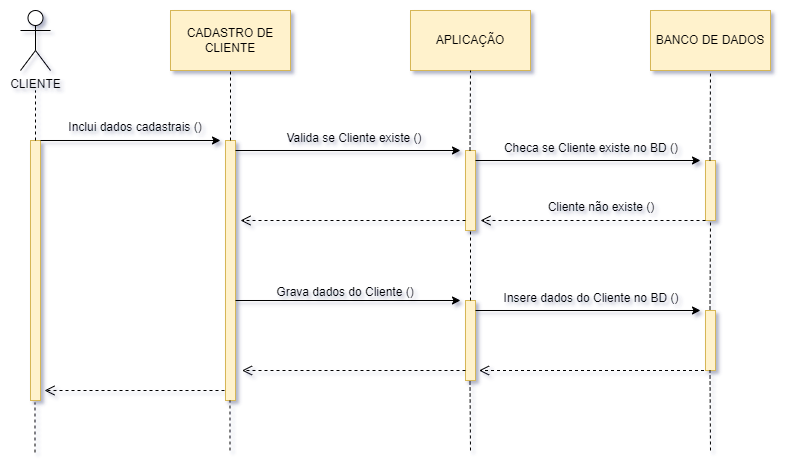

The diagram above was exported from draw.io. Its source (the exported page's mxGraphModel, read from the mxfile embedded in the PNG):
<mxGraphModel dx="1050" dy="572" grid="1" gridSize="10" guides="1" tooltips="1" connect="1" arrows="1" fold="1" page="1" pageScale="1" pageWidth="827" pageHeight="1169" background="none" math="0" shadow="1">
  <root>
    <mxCell id="0" />
    <mxCell id="1" parent="0" />
    <mxCell id="zb6JNduP42O1QqAizeWz-1" value="CLIENTE" style="shape=umlActor;verticalLabelPosition=bottom;verticalAlign=top;html=1;outlineConnect=0;" vertex="1" parent="1">
      <mxGeometry x="50" y="70" width="30" height="60" as="geometry" />
    </mxCell>
    <mxCell id="zb6JNduP42O1QqAizeWz-4" value="" style="html=1;points=[[0,0,0,0,5],[0,1,0,0,-5],[1,0,0,0,5],[1,1,0,0,-5]];perimeter=orthogonalPerimeter;outlineConnect=0;targetShapes=umlLifeline;portConstraint=eastwest;newEdgeStyle={&quot;curved&quot;:0,&quot;rounded&quot;:0};fillColor=#fff2cc;strokeColor=#d6b656;" vertex="1" parent="1">
      <mxGeometry x="60" y="200" width="10" height="260" as="geometry" />
    </mxCell>
    <mxCell id="zb6JNduP42O1QqAizeWz-5" value="CADASTRO DE CLIENTE" style="rounded=0;whiteSpace=wrap;html=1;fillColor=#fff2cc;strokeColor=#d6b656;" vertex="1" parent="1">
      <mxGeometry x="200" y="70" width="120" height="60" as="geometry" />
    </mxCell>
    <mxCell id="zb6JNduP42O1QqAizeWz-6" value="APLICAÇÃO" style="rounded=0;whiteSpace=wrap;html=1;fillColor=#fff2cc;strokeColor=#d6b656;" vertex="1" parent="1">
      <mxGeometry x="440" y="70" width="120" height="60" as="geometry" />
    </mxCell>
    <mxCell id="zb6JNduP42O1QqAizeWz-7" value="BANCO DE DADOS" style="rounded=0;whiteSpace=wrap;html=1;fillColor=#fff2cc;strokeColor=#d6b656;" vertex="1" parent="1">
      <mxGeometry x="680" y="70" width="120" height="60" as="geometry" />
    </mxCell>
    <mxCell id="zb6JNduP42O1QqAizeWz-9" value="" style="endArrow=none;dashed=1;html=1;rounded=0;" edge="1" parent="1" source="zb6JNduP42O1QqAizeWz-4">
      <mxGeometry width="50" height="50" relative="1" as="geometry">
        <mxPoint x="390" y="320" as="sourcePoint" />
        <mxPoint x="65" y="150" as="targetPoint" />
      </mxGeometry>
    </mxCell>
    <mxCell id="zb6JNduP42O1QqAizeWz-10" value="" style="html=1;points=[[0,0,0,0,5],[0,1,0,0,-5],[1,0,0,0,5],[1,1,0,0,-5]];perimeter=orthogonalPerimeter;outlineConnect=0;targetShapes=umlLifeline;portConstraint=eastwest;newEdgeStyle={&quot;curved&quot;:0,&quot;rounded&quot;:0};fillColor=#fff2cc;strokeColor=#d6b656;" vertex="1" parent="1">
      <mxGeometry x="255" y="200" width="10" height="260" as="geometry" />
    </mxCell>
    <mxCell id="zb6JNduP42O1QqAizeWz-11" value="" style="endArrow=none;dashed=1;html=1;rounded=0;entryX=0.5;entryY=1;entryDx=0;entryDy=0;" edge="1" parent="1" source="zb6JNduP42O1QqAizeWz-10" target="zb6JNduP42O1QqAizeWz-5">
      <mxGeometry width="50" height="50" relative="1" as="geometry">
        <mxPoint x="585" y="320" as="sourcePoint" />
        <mxPoint x="260" y="150" as="targetPoint" />
      </mxGeometry>
    </mxCell>
    <mxCell id="zb6JNduP42O1QqAizeWz-12" value="" style="endArrow=classic;html=1;rounded=0;" edge="1" parent="1" source="zb6JNduP42O1QqAizeWz-4">
      <mxGeometry width="50" height="50" relative="1" as="geometry">
        <mxPoint x="390" y="320" as="sourcePoint" />
        <mxPoint x="250" y="200" as="targetPoint" />
      </mxGeometry>
    </mxCell>
    <mxCell id="zb6JNduP42O1QqAizeWz-13" value="Inclui dados cadastrais ()" style="text;html=1;strokeColor=none;fillColor=none;align=center;verticalAlign=middle;whiteSpace=wrap;rounded=0;" vertex="1" parent="1">
      <mxGeometry x="90" y="172" width="150" height="30" as="geometry" />
    </mxCell>
    <mxCell id="zb6JNduP42O1QqAizeWz-15" value="" style="endArrow=classic;html=1;rounded=0;exitX=1;exitY=0;exitDx=0;exitDy=5;exitPerimeter=0;" edge="1" parent="1">
      <mxGeometry width="50" height="50" relative="1" as="geometry">
        <mxPoint x="265" y="210" as="sourcePoint" />
        <mxPoint x="490" y="210" as="targetPoint" />
      </mxGeometry>
    </mxCell>
    <mxCell id="zb6JNduP42O1QqAizeWz-16" value="" style="html=1;points=[[0,0,0,0,5],[0,1,0,0,-5],[1,0,0,0,5],[1,1,0,0,-5]];perimeter=orthogonalPerimeter;outlineConnect=0;targetShapes=umlLifeline;portConstraint=eastwest;newEdgeStyle={&quot;curved&quot;:0,&quot;rounded&quot;:0};fillColor=#fff2cc;strokeColor=#d6b656;" vertex="1" parent="1">
      <mxGeometry x="495" y="210" width="10" height="80" as="geometry" />
    </mxCell>
    <mxCell id="zb6JNduP42O1QqAizeWz-17" value="" style="html=1;points=[[0,0,0,0,5],[0,1,0,0,-5],[1,0,0,0,5],[1,1,0,0,-5]];perimeter=orthogonalPerimeter;outlineConnect=0;targetShapes=umlLifeline;portConstraint=eastwest;newEdgeStyle={&quot;curved&quot;:0,&quot;rounded&quot;:0};fillColor=#fff2cc;strokeColor=#d6b656;" vertex="1" parent="1">
      <mxGeometry x="495" y="360" width="10" height="80" as="geometry" />
    </mxCell>
    <mxCell id="zb6JNduP42O1QqAizeWz-18" value="" style="html=1;points=[[0,0,0,0,5],[0,1,0,0,-5],[1,0,0,0,5],[1,1,0,0,-5]];perimeter=orthogonalPerimeter;outlineConnect=0;targetShapes=umlLifeline;portConstraint=eastwest;newEdgeStyle={&quot;curved&quot;:0,&quot;rounded&quot;:0};fillColor=#fff2cc;strokeColor=#d6b656;" vertex="1" parent="1">
      <mxGeometry x="735" y="220" width="10" height="60" as="geometry" />
    </mxCell>
    <mxCell id="zb6JNduP42O1QqAizeWz-19" value="" style="html=1;points=[[0,0,0,0,5],[0,1,0,0,-5],[1,0,0,0,5],[1,1,0,0,-5]];perimeter=orthogonalPerimeter;outlineConnect=0;targetShapes=umlLifeline;portConstraint=eastwest;newEdgeStyle={&quot;curved&quot;:0,&quot;rounded&quot;:0};fillColor=#fff2cc;strokeColor=#d6b656;" vertex="1" parent="1">
      <mxGeometry x="735" y="370" width="10" height="60" as="geometry" />
    </mxCell>
    <mxCell id="zb6JNduP42O1QqAizeWz-20" value="" style="endArrow=classic;html=1;rounded=0;exitX=1;exitY=0;exitDx=0;exitDy=5;exitPerimeter=0;" edge="1" parent="1">
      <mxGeometry width="50" height="50" relative="1" as="geometry">
        <mxPoint x="505" y="220" as="sourcePoint" />
        <mxPoint x="730" y="220" as="targetPoint" />
      </mxGeometry>
    </mxCell>
    <mxCell id="zb6JNduP42O1QqAizeWz-21" value="" style="endArrow=classic;html=1;rounded=0;exitX=1;exitY=0;exitDx=0;exitDy=5;exitPerimeter=0;" edge="1" parent="1">
      <mxGeometry width="50" height="50" relative="1" as="geometry">
        <mxPoint x="505" y="370" as="sourcePoint" />
        <mxPoint x="730" y="370" as="targetPoint" />
      </mxGeometry>
    </mxCell>
    <mxCell id="zb6JNduP42O1QqAizeWz-22" value="" style="html=1;verticalAlign=bottom;endArrow=open;dashed=1;endSize=8;curved=0;rounded=0;" edge="1" parent="1">
      <mxGeometry x="0.0222" relative="1" as="geometry">
        <mxPoint x="735" y="280" as="sourcePoint" />
        <mxPoint x="510" y="280" as="targetPoint" />
        <mxPoint as="offset" />
      </mxGeometry>
    </mxCell>
    <mxCell id="zb6JNduP42O1QqAizeWz-23" value="Cliente não existe ()" style="text;html=1;strokeColor=none;fillColor=none;align=center;verticalAlign=middle;whiteSpace=wrap;rounded=0;" vertex="1" parent="1">
      <mxGeometry x="556" y="252" width="150" height="30" as="geometry" />
    </mxCell>
    <mxCell id="zb6JNduP42O1QqAizeWz-24" value="Valida se Cliente existe ()" style="text;html=1;strokeColor=none;fillColor=none;align=center;verticalAlign=middle;whiteSpace=wrap;rounded=0;" vertex="1" parent="1">
      <mxGeometry x="309" y="183" width="150" height="30" as="geometry" />
    </mxCell>
    <mxCell id="zb6JNduP42O1QqAizeWz-25" value="Checa se Cliente existe no BD ()" style="text;html=1;strokeColor=none;fillColor=none;align=center;verticalAlign=middle;whiteSpace=wrap;rounded=0;" vertex="1" parent="1">
      <mxGeometry x="531" y="193" width="180" height="30" as="geometry" />
    </mxCell>
    <mxCell id="zb6JNduP42O1QqAizeWz-26" value="" style="html=1;verticalAlign=bottom;endArrow=open;dashed=1;endSize=8;curved=0;rounded=0;" edge="1" parent="1" source="zb6JNduP42O1QqAizeWz-16">
      <mxGeometry x="0.0222" relative="1" as="geometry">
        <mxPoint x="490" y="280" as="sourcePoint" />
        <mxPoint x="270" y="280" as="targetPoint" />
        <mxPoint as="offset" />
      </mxGeometry>
    </mxCell>
    <mxCell id="zb6JNduP42O1QqAizeWz-27" value="" style="endArrow=classic;html=1;rounded=0;exitX=1;exitY=0;exitDx=0;exitDy=5;exitPerimeter=0;" edge="1" parent="1">
      <mxGeometry width="50" height="50" relative="1" as="geometry">
        <mxPoint x="265" y="360" as="sourcePoint" />
        <mxPoint x="490" y="360" as="targetPoint" />
      </mxGeometry>
    </mxCell>
    <mxCell id="zb6JNduP42O1QqAizeWz-28" value="Grava dados do Cliente ()" style="text;html=1;strokeColor=none;fillColor=none;align=center;verticalAlign=middle;whiteSpace=wrap;rounded=0;" vertex="1" parent="1">
      <mxGeometry x="300" y="337" width="150" height="30" as="geometry" />
    </mxCell>
    <mxCell id="zb6JNduP42O1QqAizeWz-29" value="Insere dados do Cliente no BD ()" style="text;html=1;strokeColor=none;fillColor=none;align=center;verticalAlign=middle;whiteSpace=wrap;rounded=0;" vertex="1" parent="1">
      <mxGeometry x="531" y="343" width="180" height="30" as="geometry" />
    </mxCell>
    <mxCell id="zb6JNduP42O1QqAizeWz-30" value="" style="html=1;verticalAlign=bottom;endArrow=open;dashed=1;endSize=8;curved=0;rounded=0;" edge="1" parent="1">
      <mxGeometry x="0.0222" relative="1" as="geometry">
        <mxPoint x="733.5" y="430" as="sourcePoint" />
        <mxPoint x="508.5" y="430" as="targetPoint" />
        <mxPoint as="offset" />
      </mxGeometry>
    </mxCell>
    <mxCell id="zb6JNduP42O1QqAizeWz-31" value="" style="html=1;verticalAlign=bottom;endArrow=open;dashed=1;endSize=8;curved=0;rounded=0;" edge="1" parent="1" source="zb6JNduP42O1QqAizeWz-17">
      <mxGeometry x="0.0222" relative="1" as="geometry">
        <mxPoint x="490" y="430" as="sourcePoint" />
        <mxPoint x="271.5" y="430" as="targetPoint" />
        <mxPoint as="offset" />
      </mxGeometry>
    </mxCell>
    <mxCell id="zb6JNduP42O1QqAizeWz-32" value="" style="html=1;verticalAlign=bottom;endArrow=open;dashed=1;endSize=8;curved=0;rounded=0;" edge="1" parent="1">
      <mxGeometry x="0.0222" relative="1" as="geometry">
        <mxPoint x="254" y="450" as="sourcePoint" />
        <mxPoint x="74" y="450" as="targetPoint" />
        <mxPoint as="offset" />
      </mxGeometry>
    </mxCell>
    <mxCell id="zb6JNduP42O1QqAizeWz-33" value="" style="endArrow=none;dashed=1;html=1;rounded=0;entryX=0.5;entryY=1;entryDx=0;entryDy=0;" edge="1" parent="1" target="zb6JNduP42O1QqAizeWz-7">
      <mxGeometry width="50" height="50" relative="1" as="geometry">
        <mxPoint x="739.5" y="220" as="sourcePoint" />
        <mxPoint x="739.5" y="150" as="targetPoint" />
      </mxGeometry>
    </mxCell>
    <mxCell id="zb6JNduP42O1QqAizeWz-34" value="" style="endArrow=none;dashed=1;html=1;rounded=0;entryX=0.5;entryY=1;entryDx=0;entryDy=0;entryPerimeter=0;" edge="1" parent="1" target="zb6JNduP42O1QqAizeWz-6">
      <mxGeometry width="50" height="50" relative="1" as="geometry">
        <mxPoint x="499.5" y="210" as="sourcePoint" />
        <mxPoint x="499.5" y="140" as="targetPoint" />
      </mxGeometry>
    </mxCell>
    <mxCell id="zb6JNduP42O1QqAizeWz-35" value="" style="endArrow=none;dashed=1;html=1;rounded=0;entryX=0.5;entryY=1;entryDx=0;entryDy=0;" edge="1" parent="1">
      <mxGeometry width="50" height="50" relative="1" as="geometry">
        <mxPoint x="739.5" y="369" as="sourcePoint" />
        <mxPoint x="740" y="279" as="targetPoint" />
      </mxGeometry>
    </mxCell>
    <mxCell id="zb6JNduP42O1QqAizeWz-36" value="" style="endArrow=none;dashed=1;html=1;rounded=0;entryX=0.5;entryY=1;entryDx=0;entryDy=0;" edge="1" parent="1">
      <mxGeometry width="50" height="50" relative="1" as="geometry">
        <mxPoint x="500" y="360" as="sourcePoint" />
        <mxPoint x="500" y="289" as="targetPoint" />
      </mxGeometry>
    </mxCell>
    <mxCell id="zb6JNduP42O1QqAizeWz-37" value="" style="endArrow=none;dashed=1;html=1;rounded=0;" edge="1" parent="1">
      <mxGeometry width="50" height="50" relative="1" as="geometry">
        <mxPoint x="64.5" y="512" as="sourcePoint" />
        <mxPoint x="64.5" y="462" as="targetPoint" />
      </mxGeometry>
    </mxCell>
    <mxCell id="zb6JNduP42O1QqAizeWz-38" value="" style="endArrow=none;dashed=1;html=1;rounded=0;" edge="1" parent="1">
      <mxGeometry width="50" height="50" relative="1" as="geometry">
        <mxPoint x="259.5" y="510" as="sourcePoint" />
        <mxPoint x="259.5" y="460" as="targetPoint" />
      </mxGeometry>
    </mxCell>
    <mxCell id="zb6JNduP42O1QqAizeWz-39" value="" style="endArrow=none;dashed=1;html=1;rounded=0;" edge="1" parent="1">
      <mxGeometry width="50" height="50" relative="1" as="geometry">
        <mxPoint x="500" y="510" as="sourcePoint" />
        <mxPoint x="499.5" y="440" as="targetPoint" />
      </mxGeometry>
    </mxCell>
    <mxCell id="zb6JNduP42O1QqAizeWz-40" value="" style="endArrow=none;dashed=1;html=1;rounded=0;" edge="1" parent="1">
      <mxGeometry width="50" height="50" relative="1" as="geometry">
        <mxPoint x="740" y="510" as="sourcePoint" />
        <mxPoint x="739.5" y="430" as="targetPoint" />
      </mxGeometry>
    </mxCell>
  </root>
</mxGraphModel>